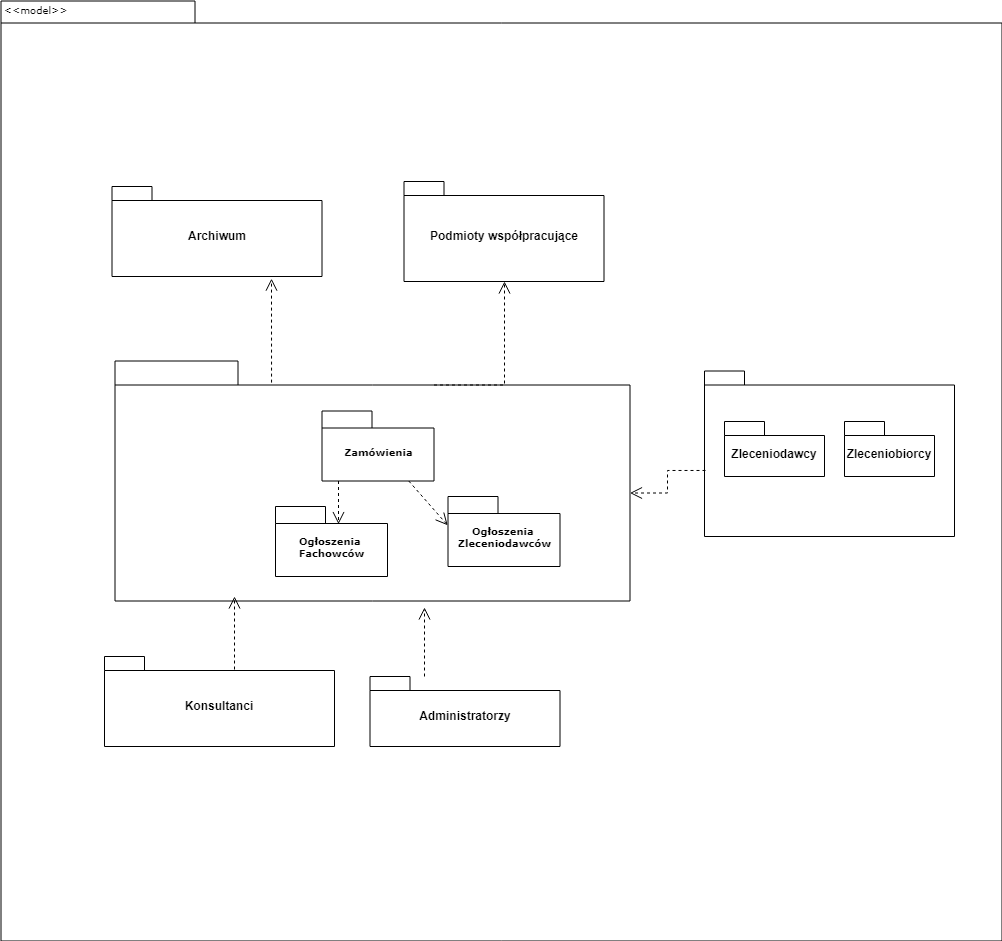

The diagram above was exported from draw.io. Its source (the exported page's mxGraphModel, read from the mxfile embedded in the PNG):
<mxGraphModel dx="1434" dy="818" grid="1" gridSize="10" guides="1" tooltips="1" connect="1" arrows="1" fold="1" page="1" pageScale="1" pageWidth="827" pageHeight="1169" background="none" math="0" shadow="0">
  <root>
    <mxCell id="0" />
    <mxCell id="1" parent="0" />
    <mxCell id="6e0c8c40b5770093-72" value="" style="shape=folder;fontStyle=1;spacingTop=10;tabWidth=194;tabHeight=22;tabPosition=left;html=1;rounded=0;shadow=0;comic=0;labelBackgroundColor=none;strokeWidth=1;fillColor=none;fontFamily=Verdana;fontSize=10;align=center;" parent="1" vertex="1">
      <mxGeometry x="326.5" y="114.5" width="1001" height="940" as="geometry" />
    </mxCell>
    <mxCell id="6e0c8c40b5770093-33" value="" style="shape=folder;fontStyle=1;spacingTop=10;tabWidth=123;tabHeight=24;tabPosition=left;html=1;rounded=0;shadow=0;comic=0;labelBackgroundColor=none;strokeColor=#000000;strokeWidth=1;fillColor=#ffffff;fontFamily=Verdana;fontSize=10;fontColor=#000000;align=center;" parent="1" vertex="1">
      <mxGeometry x="440.5" y="474.5" width="515" height="240" as="geometry" />
    </mxCell>
    <mxCell id="6e0c8c40b5770093-64" style="edgeStyle=elbowEdgeStyle;rounded=0;html=1;entryX=0.559;entryY=0.251;entryPerimeter=0;dashed=1;labelBackgroundColor=none;startFill=0;endArrow=open;endFill=0;endSize=10;fontFamily=Verdana;fontSize=10;" parent="1" source="6e0c8c40b5770093-42" target="6e0c8c40b5770093-44" edge="1">
      <mxGeometry relative="1" as="geometry" />
    </mxCell>
    <mxCell id="6e0c8c40b5770093-65" style="edgeStyle=none;rounded=0;html=1;dashed=1;labelBackgroundColor=none;startFill=0;endArrow=open;endFill=0;endSize=10;fontFamily=Verdana;fontSize=10;entryX=-0.003;entryY=0.411;entryPerimeter=0;" parent="1" source="6e0c8c40b5770093-42" target="6e0c8c40b5770093-45" edge="1">
      <mxGeometry relative="1" as="geometry" />
    </mxCell>
    <mxCell id="6e0c8c40b5770093-42" value="Zamówienia" style="shape=folder;fontStyle=1;spacingTop=10;tabWidth=50;tabHeight=17;tabPosition=left;html=1;rounded=0;shadow=0;comic=0;labelBackgroundColor=none;strokeColor=#000000;strokeWidth=1;fillColor=#ffffff;fontFamily=Verdana;fontSize=10;fontColor=#000000;align=center;" parent="1" vertex="1">
      <mxGeometry x="647.5" y="524.5" width="112" height="70" as="geometry" />
    </mxCell>
    <mxCell id="6e0c8c40b5770093-44" value="Ogłoszenia&amp;nbsp;&lt;div&gt;Fachowców&lt;/div&gt;" style="shape=folder;fontStyle=1;spacingTop=10;tabWidth=50;tabHeight=17;tabPosition=left;html=1;rounded=0;shadow=0;comic=0;labelBackgroundColor=none;strokeColor=#000000;strokeWidth=1;fillColor=#ffffff;fontFamily=Verdana;fontSize=10;fontColor=#000000;align=center;" parent="1" vertex="1">
      <mxGeometry x="601" y="620" width="112" height="70" as="geometry" />
    </mxCell>
    <mxCell id="6e0c8c40b5770093-45" value="Ogłoszenia&amp;nbsp;&lt;div&gt;Zleceniodawców&lt;/div&gt;" style="shape=folder;fontStyle=1;spacingTop=10;tabWidth=50;tabHeight=17;tabPosition=left;html=1;rounded=0;shadow=0;comic=0;labelBackgroundColor=none;strokeColor=#000000;strokeWidth=1;fillColor=#ffffff;fontFamily=Verdana;fontSize=10;fontColor=#000000;align=center;" parent="1" vertex="1">
      <mxGeometry x="773.5" y="610" width="112" height="70" as="geometry" />
    </mxCell>
    <mxCell id="6e0c8c40b5770093-73" value="&amp;lt;&amp;lt;model&amp;gt;&amp;gt;" style="text;html=1;align=left;verticalAlign=top;spacingTop=-4;fontSize=10;fontFamily=Verdana" parent="1" vertex="1">
      <mxGeometry x="327.5" y="114.5" width="130" height="20" as="geometry" />
    </mxCell>
    <mxCell id="W_XNoOn_O_FmtWebGy3l-3" value="Konsultanci" style="shape=folder;fontStyle=1;spacingTop=10;tabWidth=40;tabHeight=14;tabPosition=left;html=1;whiteSpace=wrap;" vertex="1" parent="1">
      <mxGeometry x="430" y="770" width="230" height="90" as="geometry" />
    </mxCell>
    <mxCell id="W_XNoOn_O_FmtWebGy3l-7" value="Administratorzy" style="shape=folder;fontStyle=1;spacingTop=10;tabWidth=40;tabHeight=14;tabPosition=left;html=1;whiteSpace=wrap;" vertex="1" parent="1">
      <mxGeometry x="695.5" y="790" width="190" height="70" as="geometry" />
    </mxCell>
    <mxCell id="W_XNoOn_O_FmtWebGy3l-8" value="" style="shape=folder;fontStyle=1;spacingTop=10;tabWidth=40;tabHeight=14;tabPosition=left;html=1;whiteSpace=wrap;" vertex="1" parent="1">
      <mxGeometry x="1030" y="484.5" width="250" height="165.5" as="geometry" />
    </mxCell>
    <mxCell id="W_XNoOn_O_FmtWebGy3l-10" value="Zleceniodawcy" style="shape=folder;fontStyle=1;spacingTop=10;tabWidth=40;tabHeight=14;tabPosition=left;html=1;whiteSpace=wrap;" vertex="1" parent="1">
      <mxGeometry x="1050" y="535" width="100" height="55" as="geometry" />
    </mxCell>
    <mxCell id="W_XNoOn_O_FmtWebGy3l-12" value="Zleceniobiorcy" style="shape=folder;fontStyle=1;spacingTop=10;tabWidth=40;tabHeight=14;tabPosition=left;html=1;whiteSpace=wrap;" vertex="1" parent="1">
      <mxGeometry x="1170" y="535" width="90" height="55" as="geometry" />
    </mxCell>
    <mxCell id="W_XNoOn_O_FmtWebGy3l-13" value="Archiwum" style="shape=folder;fontStyle=1;spacingTop=10;tabWidth=40;tabHeight=14;tabPosition=left;html=1;whiteSpace=wrap;" vertex="1" parent="1">
      <mxGeometry x="437.5" y="300" width="210" height="90" as="geometry" />
    </mxCell>
    <mxCell id="W_XNoOn_O_FmtWebGy3l-15" value="Podmioty współpracujące" style="shape=folder;fontStyle=1;spacingTop=10;tabWidth=40;tabHeight=14;tabPosition=left;html=1;whiteSpace=wrap;" vertex="1" parent="1">
      <mxGeometry x="729.5" y="295" width="200" height="100" as="geometry" />
    </mxCell>
    <mxCell id="W_XNoOn_O_FmtWebGy3l-18" style="edgeStyle=elbowEdgeStyle;rounded=0;html=1;entryX=0.5;entryY=1;entryPerimeter=0;dashed=1;labelBackgroundColor=none;startFill=0;endArrow=open;endFill=0;endSize=10;fontFamily=Verdana;fontSize=10;exitX=0;exitY=0;exitDx=319;exitDy=24;exitPerimeter=0;entryDx=0;entryDy=0;" edge="1" parent="1" source="6e0c8c40b5770093-33" target="W_XNoOn_O_FmtWebGy3l-15">
      <mxGeometry relative="1" as="geometry">
        <mxPoint x="759.5" y="430" as="sourcePoint" />
        <mxPoint x="759.5" y="473" as="targetPoint" />
        <Array as="points">
          <mxPoint x="830" y="450" />
        </Array>
      </mxGeometry>
    </mxCell>
    <mxCell id="W_XNoOn_O_FmtWebGy3l-19" style="edgeStyle=elbowEdgeStyle;rounded=0;html=1;dashed=1;labelBackgroundColor=none;startFill=0;endArrow=open;endFill=0;endSize=10;fontFamily=Verdana;fontSize=10;exitX=0.304;exitY=0.09;exitDx=0;exitDy=0;exitPerimeter=0;" edge="1" parent="1" source="6e0c8c40b5770093-33" target="6e0c8c40b5770093-72">
      <mxGeometry relative="1" as="geometry">
        <mxPoint x="684" y="615" as="sourcePoint" />
        <mxPoint x="684" y="658" as="targetPoint" />
      </mxGeometry>
    </mxCell>
    <mxCell id="W_XNoOn_O_FmtWebGy3l-20" style="edgeStyle=elbowEdgeStyle;rounded=0;html=1;entryX=0;entryY=0;entryPerimeter=0;dashed=1;labelBackgroundColor=none;startFill=0;endArrow=open;endFill=0;endSize=10;fontFamily=Verdana;fontSize=10;entryDx=515;entryDy=132;exitX=0.004;exitY=0.601;exitDx=0;exitDy=0;exitPerimeter=0;" edge="1" parent="1" source="W_XNoOn_O_FmtWebGy3l-8" target="6e0c8c40b5770093-33">
      <mxGeometry relative="1" as="geometry">
        <mxPoint x="694" y="625" as="sourcePoint" />
        <mxPoint x="694" y="668" as="targetPoint" />
      </mxGeometry>
    </mxCell>
    <mxCell id="W_XNoOn_O_FmtWebGy3l-21" style="edgeStyle=elbowEdgeStyle;rounded=0;html=1;dashed=1;labelBackgroundColor=none;startFill=0;endArrow=open;endFill=0;endSize=10;fontFamily=Verdana;fontSize=10;exitX=0;exitY=0;exitDx=135;exitDy=14;exitPerimeter=0;" edge="1" parent="1" source="W_XNoOn_O_FmtWebGy3l-3">
      <mxGeometry relative="1" as="geometry">
        <mxPoint x="704" y="635" as="sourcePoint" />
        <mxPoint x="560" y="710" as="targetPoint" />
        <Array as="points">
          <mxPoint x="560" y="750" />
        </Array>
      </mxGeometry>
    </mxCell>
    <mxCell id="W_XNoOn_O_FmtWebGy3l-22" style="edgeStyle=elbowEdgeStyle;rounded=0;html=1;entryX=0.601;entryY=1.027;entryPerimeter=0;dashed=1;labelBackgroundColor=none;startFill=0;endArrow=open;endFill=0;endSize=10;fontFamily=Verdana;fontSize=10;entryDx=0;entryDy=0;" edge="1" parent="1" source="W_XNoOn_O_FmtWebGy3l-7" target="6e0c8c40b5770093-33">
      <mxGeometry relative="1" as="geometry">
        <mxPoint x="714" y="645" as="sourcePoint" />
        <mxPoint x="714" y="688" as="targetPoint" />
      </mxGeometry>
    </mxCell>
  </root>
</mxGraphModel>